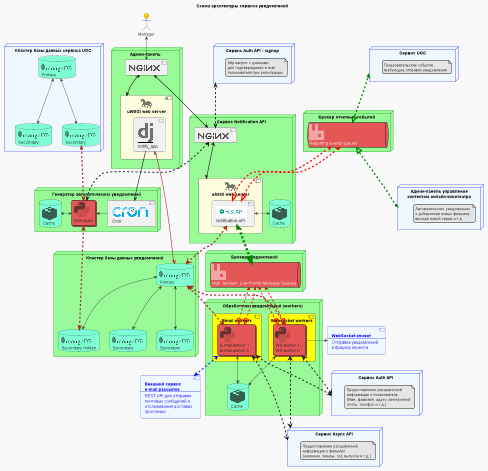

The diagram above was rendered by PlantUML. Its source (embedded in the PNG):
@startuml
'https://plantuml.com/deployment-diagram
!theme mars

!include <logos/kafka>
!include <logos/elasticsearch>
!include <logos/nginx>
!include <logos/redis>
!include <logos/postgresql>
!include <logos/flask>
!include <logos/gunicorn>
!include <logos/jaeger>
!include <logos/django>
!include <logos/kibana>
!include <logos/python>
!include <logos/mongodb>
!include <logos/rabbitmq>

skinparam roundCorner 10
skinparam actor {
BorderColor black
BackgroundColor Gold
}
skinparam database {
BorderColor black
BackgroundColor Aquamarine
}
title Схема архитектуры сервиса уведомлений


'Перечень основных узлов и компонентов диаграммы
actor/ Manager
node "Админ-панель" as admin_panel #palegreen;line:green;text:blue {
    component "<$nginx>" as nginx_notification_admin
    component "<$gunicorn>\nuWSGI web server" as gunicorn #lightyellow {
    component "<$django>\nnotify_app" as django
    }
    nginx_notification_admin <==> gunicorn
}
node "Сервис Notification API" as notification_api #palegreen;line:green;text:blue {
    component "<$nginx>" as nginx_notification
    component "<$gunicorn>\nuASGI web server" as uvicorn #lightyellow {
    component "<img:FastAPI.png>\nNotification-API" as notification_web_api
    }
    database "<$redis>\nCache" as redis_notification

    nginx_notification <==> uvicorn
    notification_web_api <-> redis_notification
}
node "Кластер базы данных уведомлений" as notification_db #palegreen;line:green;text:blue {
    database "<$mongodb>\nPrimary" as mongodb_notification_primary
    database "<$mongodb>\nSecondary" as mongodb_notification_secondary_1
    database "<$mongodb>\nSecondary" as mongodb_notification_secondary_2
    database "<$mongodb>\nSecondary hidden" as mongodb_notification_secondary_3

    mongodb_notification_primary <-down-> mongodb_notification_secondary_1
    mongodb_notification_primary <-down-> mongodb_notification_secondary_2
    mongodb_notification_primary <-down-> mongodb_notification_secondary_3
}
node "Генератор автоматических уведомлений" as scheduler #palegreen;line:green;text:blue {
    collections "<$python>\nScheduler" as script_scheduler
    component "<img:cron.png>\nCron" as crontab
    database "<$redis>\nCache" as redis_scheduler

    crontab -> script_scheduler
    redis_scheduler <-> script_scheduler
}
node "Брокер отчетных событий" as queues_reporting_events #palegreen;line:green;text:blue {
    queue "<$rabbitmq>\nReporting events queues                      " as rabbitmq_reporting_events
}

node "Брокер уведомлений" as queue_events #palegreen;line:green;text:blue {
    queue "<$rabbitmq>\nHigh, Medium, Low Priority Message Queues" as rabbitmq_message_queues
}

node "Обработчики уведомлений (workers)" as workers #palegreen;line:green;text:blue {
component "Websocket workers" as websocket_workers #yellow {
    collections "<$python>\nWS worker 1...\nWS worker n" as ws_workers
    }
component "Email workers" as email_workers #yellow {
    collections "<$python>\nE-mail worker 1...\nE-mail worker n" as em_workers
    }
    database "<$redis>\nCache" as redis_workers
'    websocket_workers -- email_workers #white
    ws_workers <--> redis_workers
    em_workers <--> redis_workers
}

node "Сервис UGC" as ugc_service #aliceblue;line:blue;text:blue {
    note as note1
    Пользовательские события,
    требующие отправки уведомления
    end note
}
node "Сервис Auth API" as auth_service #aliceblue;line:blue;text:blue {
    note as note2
    Предоставление расширенной
    информации о пользователе
    (Имя, фамилия, адрес электронной
    почты, телефон и т.д.)
    end note

}
node "Сервис Async API" as async_service #aliceblue;line:blue;text:blue {
    note as note3
    Предоставление расширенной
    информации о фильмах
    (название, жанры, год выпуска и т.д.)
    end note
}
node "Админ-панель управления\nконтентом онлайн-кинотеатра" as movies_admin_service #aliceblue;line:blue;text:blue {
    note as note4
    Автоматические уведомления
    о добавлении новых фильмов,
    выходе новой серии и т.д.
    end note
}
ugc_service -[hidden]- movies_admin_service
movies_admin_service -[hidden]- auth_service
auth_service -[hidden]- async_service

node "Кластер базы данных сервиса UGC" as ugc_db #aliceblue;line:blue;text:blue {
    database "<$mongodb>\nPrimary" as mongodb_ugc_primary
    database "<$mongodb>\nSecondary" as mongodb_ugc_secondary_1
    database "<$mongodb>\nSecondary" as mongodb_ugc_secondary_2

    mongodb_ugc_primary <--> mongodb_ugc_secondary_1
    mongodb_ugc_primary <--> mongodb_ugc_secondary_2
}

node "Сервис Auth API - signup" as auth_service1 #aliceblue;line:blue;text:blue {
    note as note5
    http-запрос с данными
    для подтверждения e-mail
    пользователя при регистрации
    end note
}

component external_email_service #aliceblue;line:blue;text:blue [
<b>Внешний сервис
<b>e-mail рассылок
---
REST API для отправки
почтовых сообщений и
отслеживания доставки,
прочтения
]

component ws_clients #aliceblue;line:blue;text:blue [
<b>WebSocket клиент
---
Отправка уведомлений
в браузер клиента
]

'Связи между компонентами
Manager <--> nginx_notification_admin
django <=[#brown,thickness=4]=> mongodb_notification_primary

notification_web_api <-[#brown,dashed,thickness=4]-> mongodb_notification_primary
ugc_service <<-[#green,dashed,thickness=4]-|> rabbitmq_reporting_events
rabbitmq_reporting_events <|-[#green,dashed,thickness=4]->> movies_admin_service

rabbitmq_reporting_events <<-[#red,dashed,thickness=4]-|> notification_web_api
rabbitmq_reporting_events <<-[#red,dashed,thickness=4]-|> notification_web_api
rabbitmq_message_queues  <<-[#red,dashed,thickness=3]-|> ws_workers
rabbitmq_message_queues  <<-[#red,dashed,thickness=3]-|> ws_workers
rabbitmq_message_queues  <<-[#red,dashed,thickness=3]-|> em_workers
rabbitmq_message_queues  <<-[#red,dashed,thickness=3]-|> em_workers
em_workers <-[#blue,dashed,thickness=3]-> external_email_service

notification_web_api <<-[#green,dashed,thickness=8]-|> rabbitmq_message_queues
nginx_notification_admin <==> nginx_notification

mongodb_notification_primary <-[#brown,dashed,thickness=4]-> ws_workers
mongodb_notification_primary <-[#brown,dashed,thickness=4]-> em_workers
ws_workers <.[thickness=3].> async_service
em_workers <.[thickness=3].> async_service
ws_workers <.[thickness=3].> auth_service
em_workers <.[thickness=3].> auth_service

script_scheduler <-[#brown,dashed,thickness=4]-> mongodb_notification_secondary_3
mongodb_ugc_secondary_1 <-[#brown,dashed,thickness=4]-> script_scheduler
django ==> crontab
nginx_notification <.[thickness=3].> script_scheduler
auth_service1 <.[thickness=3].> nginx_notification
ws_workers -> ws_clients

@enduml